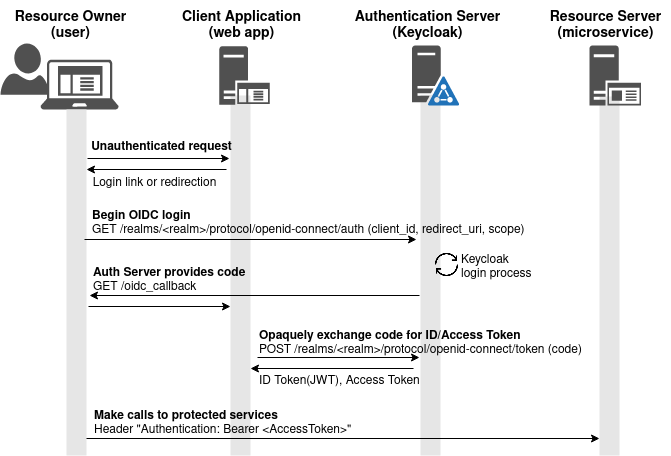

The diagram above was exported from draw.io. Its source (the exported page's mxGraphModel, read from the mxfile embedded in the PNG):
<mxGraphModel dx="780" dy="725" grid="1" gridSize="10" guides="1" tooltips="1" connect="1" arrows="1" fold="1" page="1" pageScale="1" pageWidth="850" pageHeight="1100" math="0" shadow="0">
  <root>
    <mxCell id="0" />
    <mxCell id="1" parent="0" />
    <mxCell id="dYzwd8fi6cYSQRCEDAko-31" value="" style="whiteSpace=wrap;html=1;fontSize=14;fillColor=#E6E6E6;strokeColor=none;" parent="1" vertex="1">
      <mxGeometry x="740" y="121" width="20" height="359" as="geometry" />
    </mxCell>
    <mxCell id="dYzwd8fi6cYSQRCEDAko-30" value="" style="whiteSpace=wrap;html=1;fontSize=14;fillColor=#E6E6E6;strokeColor=none;" parent="1" vertex="1">
      <mxGeometry x="561" y="119.28" width="20" height="360.72" as="geometry" />
    </mxCell>
    <mxCell id="dYzwd8fi6cYSQRCEDAko-28" value="" style="whiteSpace=wrap;html=1;fontSize=14;fillColor=#E6E6E6;strokeColor=none;" parent="1" vertex="1">
      <mxGeometry x="371" y="120" width="20" height="360" as="geometry" />
    </mxCell>
    <mxCell id="dYzwd8fi6cYSQRCEDAko-14" value="" style="sketch=0;aspect=fixed;pointerEvents=1;shadow=0;dashed=0;html=1;strokeColor=none;labelPosition=center;verticalLabelPosition=bottom;verticalAlign=top;align=center;fillColor=#505050;shape=mxgraph.azure.user" parent="1" vertex="1">
      <mxGeometry x="141" y="68" width="48.2" height="51.28" as="geometry" />
    </mxCell>
    <mxCell id="dYzwd8fi6cYSQRCEDAko-1" value="" style="sketch=0;pointerEvents=1;shadow=0;dashed=0;html=1;strokeColor=none;fillColor=#505050;labelPosition=center;verticalLabelPosition=bottom;verticalAlign=top;outlineConnect=0;align=center;shape=mxgraph.office.servers.active_directory_federation_services_server_blue;" parent="1" vertex="1">
      <mxGeometry x="552.5" y="70" width="47.5" height="60" as="geometry" />
    </mxCell>
    <mxCell id="dYzwd8fi6cYSQRCEDAko-10" value="" style="sketch=0;aspect=fixed;pointerEvents=1;shadow=0;dashed=0;html=1;strokeColor=none;labelPosition=center;verticalLabelPosition=bottom;verticalAlign=top;align=center;fillColor=#505050;shape=mxgraph.mscae.enterprise.application_server" parent="1" vertex="1">
      <mxGeometry x="359.78999999999996" y="70.68" width="50.42" height="58.63" as="geometry" />
    </mxCell>
    <mxCell id="dYzwd8fi6cYSQRCEDAko-11" value="" style="sketch=0;aspect=fixed;pointerEvents=1;shadow=0;dashed=0;html=1;strokeColor=none;labelPosition=center;verticalLabelPosition=bottom;verticalAlign=top;align=center;fillColor=#505050;shape=mxgraph.mscae.enterprise.client_application" parent="1" vertex="1">
      <mxGeometry x="181" y="84" width="78.13" height="50" as="geometry" />
    </mxCell>
    <mxCell id="dYzwd8fi6cYSQRCEDAko-12" value="" style="sketch=0;aspect=fixed;pointerEvents=1;shadow=0;dashed=0;html=1;strokeColor=none;labelPosition=center;verticalLabelPosition=bottom;verticalAlign=top;align=center;fillColor=#505050;shape=mxgraph.mscae.enterprise.application_server2" parent="1" vertex="1">
      <mxGeometry x="730" y="70" width="51.6" height="60" as="geometry" />
    </mxCell>
    <mxCell id="dYzwd8fi6cYSQRCEDAko-18" value="&lt;div&gt;&lt;b&gt;&lt;font style=&quot;font-size: 14px&quot;&gt;Resource Owner&lt;/font&gt;&lt;/b&gt;&lt;/div&gt;&lt;div&gt;&lt;b&gt;&lt;font style=&quot;font-size: 14px&quot;&gt;(user)&lt;br&gt;&lt;/font&gt;&lt;/b&gt;&lt;/div&gt;" style="text;html=1;resizable=0;autosize=1;align=center;verticalAlign=middle;points=[];fillColor=none;strokeColor=none;rounded=0;" parent="1" vertex="1">
      <mxGeometry x="146" y="30" width="130" height="40" as="geometry" />
    </mxCell>
    <mxCell id="dYzwd8fi6cYSQRCEDAko-19" value="&lt;div&gt;&lt;b&gt;&lt;font style=&quot;font-size: 14px&quot;&gt;Client Application&lt;/font&gt;&lt;/b&gt;&lt;/div&gt;&lt;div&gt;&lt;b&gt;&lt;font style=&quot;font-size: 14px&quot;&gt;(web app)&lt;br&gt;&lt;/font&gt;&lt;/b&gt;&lt;/div&gt;" style="text;html=1;resizable=0;autosize=1;align=center;verticalAlign=middle;points=[];fillColor=none;strokeColor=none;rounded=0;" parent="1" vertex="1">
      <mxGeometry x="317" y="30" width="130" height="40" as="geometry" />
    </mxCell>
    <mxCell id="dYzwd8fi6cYSQRCEDAko-20" value="&lt;div&gt;&lt;b&gt;&lt;font style=&quot;font-size: 14px&quot;&gt;Authentication Server&lt;/font&gt;&lt;/b&gt;&lt;/div&gt;&lt;div&gt;&lt;b&gt;&lt;font style=&quot;font-size: 14px&quot;&gt;(Keycloak)&lt;br&gt;&lt;/font&gt;&lt;/b&gt;&lt;/div&gt;" style="text;html=1;resizable=0;autosize=1;align=center;verticalAlign=middle;points=[];fillColor=none;strokeColor=none;rounded=0;" parent="1" vertex="1">
      <mxGeometry x="483" y="25" width="170" height="50" as="geometry" />
    </mxCell>
    <mxCell id="dYzwd8fi6cYSQRCEDAko-21" value="&lt;div&gt;&lt;b&gt;&lt;font style=&quot;font-size: 14px&quot;&gt;Resource Server&lt;/font&gt;&lt;/b&gt;&lt;/div&gt;&lt;div&gt;&lt;b&gt;&lt;font style=&quot;font-size: 14px&quot;&gt;(microservice)&lt;br&gt;&lt;/font&gt;&lt;/b&gt;&lt;/div&gt;" style="text;html=1;resizable=0;autosize=1;align=center;verticalAlign=middle;points=[];fillColor=none;strokeColor=none;rounded=0;" parent="1" vertex="1">
      <mxGeometry x="681" y="30" width="130" height="40" as="geometry" />
    </mxCell>
    <mxCell id="dYzwd8fi6cYSQRCEDAko-22" value="" style="whiteSpace=wrap;html=1;fontSize=14;fillColor=#E6E6E6;strokeColor=none;" parent="1" vertex="1">
      <mxGeometry x="207" y="134" width="20" height="346" as="geometry" />
    </mxCell>
    <mxCell id="dYzwd8fi6cYSQRCEDAko-24" value="" style="endArrow=classic;html=1;rounded=0;" parent="1" edge="1">
      <mxGeometry width="50" height="50" relative="1" as="geometry">
        <mxPoint x="228" y="183" as="sourcePoint" />
        <mxPoint x="370" y="183" as="targetPoint" />
      </mxGeometry>
    </mxCell>
    <mxCell id="dYzwd8fi6cYSQRCEDAko-25" value="" style="endArrow=classic;html=1;rounded=0;" parent="1" edge="1">
      <mxGeometry width="50" height="50" relative="1" as="geometry">
        <mxPoint x="367" y="194" as="sourcePoint" />
        <mxPoint x="227" y="194" as="targetPoint" />
      </mxGeometry>
    </mxCell>
    <mxCell id="dYzwd8fi6cYSQRCEDAko-26" value="Unauthenticated request" style="text;html=1;resizable=0;autosize=1;align=center;verticalAlign=middle;points=[];fillColor=none;strokeColor=none;rounded=0;fontStyle=1" parent="1" vertex="1">
      <mxGeometry x="222" y="162" width="160" height="20" as="geometry" />
    </mxCell>
    <mxCell id="dYzwd8fi6cYSQRCEDAko-27" value="Login link or redirection" style="text;html=1;resizable=0;autosize=1;align=center;verticalAlign=middle;points=[];fillColor=none;strokeColor=none;rounded=0;" parent="1" vertex="1">
      <mxGeometry x="225" y="198" width="140" height="20" as="geometry" />
    </mxCell>
    <mxCell id="dYzwd8fi6cYSQRCEDAko-32" value="" style="endArrow=classic;html=1;rounded=0;" parent="1" edge="1">
      <mxGeometry width="50" height="50" relative="1" as="geometry">
        <mxPoint x="225" y="264" as="sourcePoint" />
        <mxPoint x="557" y="264" as="targetPoint" />
      </mxGeometry>
    </mxCell>
    <mxCell id="dYzwd8fi6cYSQRCEDAko-33" value="" style="endArrow=classic;html=1;rounded=0;" parent="1" edge="1">
      <mxGeometry width="50" height="50" relative="1" as="geometry">
        <mxPoint x="560" y="320" as="sourcePoint" />
        <mxPoint x="230" y="320" as="targetPoint" />
      </mxGeometry>
    </mxCell>
    <mxCell id="dYzwd8fi6cYSQRCEDAko-34" value="&lt;div align=&quot;left&quot;&gt;&lt;b&gt;Begin OIDC login&lt;/b&gt;&lt;br&gt;&lt;/div&gt;&lt;div align=&quot;left&quot;&gt;GET /realms/&amp;lt;realm&amp;gt;/protocol/openid-connect/auth (client_id, redirect_uri, scope)&lt;/div&gt;" style="text;html=1;resizable=0;autosize=1;align=left;verticalAlign=middle;points=[];fillColor=none;strokeColor=none;rounded=0;fontStyle=0" parent="1" vertex="1">
      <mxGeometry x="231" y="228" width="460" height="40" as="geometry" />
    </mxCell>
    <mxCell id="dYzwd8fi6cYSQRCEDAko-35" value="&lt;div align=&quot;left&quot;&gt;&lt;b&gt;Auth Server provides code&lt;/b&gt;&lt;br&gt;&lt;/div&gt;&lt;div align=&quot;left&quot;&gt;GET /oidc_callback&lt;/div&gt;" style="text;html=1;resizable=0;autosize=1;align=left;verticalAlign=middle;points=[];fillColor=none;strokeColor=none;rounded=0;" parent="1" vertex="1">
      <mxGeometry x="232" y="285" width="180" height="40" as="geometry" />
    </mxCell>
    <mxCell id="dYzwd8fi6cYSQRCEDAko-39" value="" style="endArrow=classic;html=1;rounded=0;" parent="1" edge="1">
      <mxGeometry width="50" height="50" relative="1" as="geometry">
        <mxPoint x="229" y="331" as="sourcePoint" />
        <mxPoint x="371" y="331" as="targetPoint" />
      </mxGeometry>
    </mxCell>
    <mxCell id="dYzwd8fi6cYSQRCEDAko-43" value="" style="endArrow=classic;html=1;rounded=0;" parent="1" edge="1">
      <mxGeometry width="50" height="50" relative="1" as="geometry">
        <mxPoint x="398" y="382" as="sourcePoint" />
        <mxPoint x="560" y="382" as="targetPoint" />
      </mxGeometry>
    </mxCell>
    <mxCell id="dYzwd8fi6cYSQRCEDAko-44" value="" style="endArrow=classic;html=1;rounded=0;" parent="1" edge="1">
      <mxGeometry width="50" height="50" relative="1" as="geometry">
        <mxPoint x="554" y="393" as="sourcePoint" />
        <mxPoint x="391" y="393" as="targetPoint" />
      </mxGeometry>
    </mxCell>
    <mxCell id="dYzwd8fi6cYSQRCEDAko-45" value="&lt;div&gt;&lt;b&gt;Opaquely exchange code for ID/Access Token&lt;/b&gt;&lt;br&gt;&lt;/div&gt;&lt;div&gt;POST /realms/&amp;lt;realm&amp;gt;/protocol/openid-connect/token (code)&lt;br&gt;&lt;/div&gt;" style="text;html=1;resizable=0;autosize=1;align=left;verticalAlign=middle;points=[];fillColor=none;strokeColor=none;rounded=0;" parent="1" vertex="1">
      <mxGeometry x="397.5" y="348" width="350" height="40" as="geometry" />
    </mxCell>
    <mxCell id="dYzwd8fi6cYSQRCEDAko-46" value="ID Token(JWT), Access Token" style="text;html=1;resizable=0;autosize=1;align=left;verticalAlign=middle;points=[];fillColor=none;strokeColor=none;rounded=0;" parent="1" vertex="1">
      <mxGeometry x="397.5" y="391" width="180" height="30" as="geometry" />
    </mxCell>
    <mxCell id="dYzwd8fi6cYSQRCEDAko-51" value="" style="endArrow=classic;html=1;rounded=0;" parent="1" edge="1">
      <mxGeometry width="50" height="50" relative="1" as="geometry">
        <mxPoint x="227" y="463" as="sourcePoint" />
        <mxPoint x="740" y="463" as="targetPoint" />
      </mxGeometry>
    </mxCell>
    <mxCell id="dYzwd8fi6cYSQRCEDAko-52" value="&lt;div align=&quot;left&quot;&gt;&lt;b&gt;Make calls to protected services&lt;/b&gt;&lt;br&gt;&lt;/div&gt;&lt;div align=&quot;left&quot;&gt;Header &quot;Authentication: Bearer &amp;lt;AccessToken&amp;gt;&quot;&lt;br&gt;&lt;/div&gt;" style="text;html=1;resizable=0;autosize=1;align=left;verticalAlign=middle;points=[];fillColor=none;strokeColor=none;rounded=0;fontStyle=0" parent="1" vertex="1">
      <mxGeometry x="233" y="428" width="280" height="40" as="geometry" />
    </mxCell>
    <mxCell id="LTC7T7H0LT_NFuuIO1uc-2" value="" style="shape=image;html=1;verticalAlign=top;verticalLabelPosition=bottom;labelBackgroundColor=#ffffff;imageAspect=0;aspect=fixed;image=https://cdn3.iconfinder.com/data/icons/arrows-set-12/512/reset-128.png;fontColor=#808080;" parent="1" vertex="1">
      <mxGeometry x="574" y="276" width="27" height="27" as="geometry" />
    </mxCell>
    <mxCell id="LTC7T7H0LT_NFuuIO1uc-3" value="&lt;div&gt;Keycloak&lt;/div&gt;&lt;div&gt;login process&lt;br&gt;&lt;/div&gt;" style="text;html=1;resizable=0;autosize=1;align=left;verticalAlign=middle;points=[];fillColor=none;strokeColor=none;rounded=0;" parent="1" vertex="1">
      <mxGeometry x="600" y="272" width="90" height="40" as="geometry" />
    </mxCell>
  </root>
</mxGraphModel>